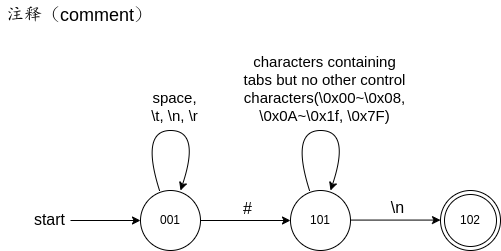

The diagram above was exported from draw.io. Its source (the exported page's mxGraphModel, read from the mxfile embedded in the PNG):
<mxGraphModel dx="928" dy="617" grid="1" gridSize="10" guides="1" tooltips="1" connect="1" arrows="1" fold="1" page="1" pageScale="1" pageWidth="1169" pageHeight="827" math="0" shadow="0">
  <root>
    <mxCell id="0" />
    <mxCell id="1" parent="0" />
    <mxCell id="2" value="001" style="shape=ellipse;html=1;dashed=0;whiteSpace=wrap;aspect=fixed;perimeter=ellipsePerimeter;" vertex="1" parent="1">
      <mxGeometry x="220" y="270" width="60" height="60" as="geometry" />
    </mxCell>
    <mxCell id="3" value="" style="endArrow=classic;html=1;rounded=0;entryX=0;entryY=0.5;entryDx=0;entryDy=0;" edge="1" target="2" parent="1">
      <mxGeometry width="50" height="50" relative="1" as="geometry">
        <mxPoint x="150" y="300" as="sourcePoint" />
        <mxPoint x="130" y="290" as="targetPoint" />
      </mxGeometry>
    </mxCell>
    <mxCell id="4" value="start" style="edgeLabel;html=1;align=right;verticalAlign=middle;resizable=0;points=[];fontSize=16;spacingLeft=0;spacingRight=27;" vertex="1" connectable="0" parent="3">
      <mxGeometry x="-0.3714" y="1" relative="1" as="geometry">
        <mxPoint as="offset" />
      </mxGeometry>
    </mxCell>
    <mxCell id="5" value="" style="curved=1;endArrow=classic;html=1;rounded=0;exitX=0.317;exitY=-0.05;exitDx=0;exitDy=0;exitPerimeter=0;" edge="1" parent="1">
      <mxGeometry width="50" height="50" relative="1" as="geometry">
        <mxPoint x="239.01999999999998" y="270" as="sourcePoint" />
        <mxPoint x="260" y="270" as="targetPoint" />
        <Array as="points">
          <mxPoint x="220" y="210" />
          <mxPoint x="280" y="210" />
        </Array>
      </mxGeometry>
    </mxCell>
    <mxCell id="6" value="space, &lt;br style=&quot;font-size: 15px;&quot;&gt;\t, \n, \r" style="edgeLabel;html=1;align=center;verticalAlign=bottom;resizable=0;points=[];fontSize=15;spacingBottom=6;" vertex="1" connectable="0" parent="5">
      <mxGeometry x="0.0413" y="-2" relative="1" as="geometry">
        <mxPoint as="offset" />
      </mxGeometry>
    </mxCell>
    <mxCell id="7" value="101" style="shape=ellipse;html=1;dashed=0;whiteSpace=wrap;aspect=fixed;perimeter=ellipsePerimeter;" vertex="1" parent="1">
      <mxGeometry x="370" y="270" width="60" height="60" as="geometry" />
    </mxCell>
    <mxCell id="8" value="" style="curved=1;endArrow=classic;html=1;rounded=0;exitX=0.317;exitY=-0.05;exitDx=0;exitDy=0;exitPerimeter=0;" edge="1" parent="1">
      <mxGeometry width="50" height="50" relative="1" as="geometry">
        <mxPoint x="389.02" y="270" as="sourcePoint" />
        <mxPoint x="410" y="270" as="targetPoint" />
        <Array as="points">
          <mxPoint x="370" y="210" />
          <mxPoint x="430" y="210" />
        </Array>
      </mxGeometry>
    </mxCell>
    <mxCell id="9" value="characters containing&lt;br&gt;tabs but no other control&lt;br&gt;characters(\0x00~\0x08,&lt;br&gt;\0x0A~\0x1f, \0x7F)" style="edgeLabel;html=1;align=center;verticalAlign=bottom;resizable=0;points=[];fontSize=15;spacingBottom=6;" vertex="1" connectable="0" parent="8">
      <mxGeometry x="0.0413" y="-2" relative="1" as="geometry">
        <mxPoint as="offset" />
      </mxGeometry>
    </mxCell>
    <mxCell id="10" value="" style="endArrow=classic;html=1;rounded=0;exitX=1;exitY=0.5;exitDx=0;exitDy=0;" edge="1" source="2" parent="1">
      <mxGeometry width="50" height="50" relative="1" as="geometry">
        <mxPoint x="320" y="310" as="sourcePoint" />
        <mxPoint x="370" y="300" as="targetPoint" />
      </mxGeometry>
    </mxCell>
    <mxCell id="11" value="#" style="edgeLabel;html=1;align=center;verticalAlign=bottom;resizable=0;points=[];fontSize=16;" vertex="1" connectable="0" parent="10">
      <mxGeometry x="0.0444" y="1" relative="1" as="geometry">
        <mxPoint as="offset" />
      </mxGeometry>
    </mxCell>
    <mxCell id="12" value="注释（comment）" style="text;strokeColor=none;fillColor=none;align=left;verticalAlign=middle;spacingLeft=4;spacingRight=4;overflow=hidden;points=[[0,0.5],[1,0.5]];portConstraint=eastwest;rotatable=0;whiteSpace=wrap;html=1;fontSize=18;fontFamily=Helvetica;" vertex="1" parent="1">
      <mxGeometry x="80" y="80" width="180" height="30" as="geometry" />
    </mxCell>
    <mxCell id="13" value="" style="endArrow=classic;html=1;rounded=0;exitX=1;exitY=0.5;exitDx=0;exitDy=0;" edge="1" parent="1">
      <mxGeometry width="50" height="50" relative="1" as="geometry">
        <mxPoint x="430" y="299.58000000000004" as="sourcePoint" />
        <mxPoint x="520" y="299.58000000000004" as="targetPoint" />
      </mxGeometry>
    </mxCell>
    <mxCell id="14" value="\n" style="edgeLabel;html=1;align=center;verticalAlign=bottom;resizable=0;points=[];fontSize=16;" vertex="1" connectable="0" parent="13">
      <mxGeometry x="0.0444" y="1" relative="1" as="geometry">
        <mxPoint as="offset" />
      </mxGeometry>
    </mxCell>
    <mxCell id="15" value="102" style="ellipse;shape=doubleEllipse;html=1;dashed=0;whiteSpace=wrap;aspect=fixed;" vertex="1" parent="1">
      <mxGeometry x="520" y="270" width="60" height="60" as="geometry" />
    </mxCell>
  </root>
</mxGraphModel>